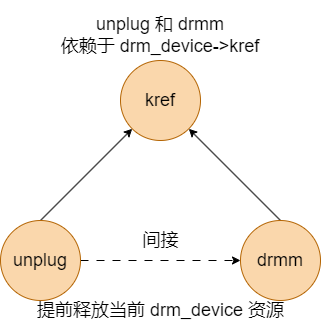

The diagram above was exported from draw.io. Its source (the exported page's mxGraphModel, read from the mxfile embedded in the PNG):
<mxGraphModel dx="964" dy="787" grid="1" gridSize="10" guides="1" tooltips="1" connect="1" arrows="1" fold="1" page="0" pageScale="1" pageWidth="850" pageHeight="1100" background="#ffffff" math="0" shadow="0">
  <root>
    <mxCell id="0" />
    <mxCell id="1" parent="0" />
    <mxCell id="2" value="&lt;font style=&quot;font-size: 18px;&quot; color=&quot;#000000&quot;&gt;kref&lt;/font&gt;" style="ellipse;whiteSpace=wrap;html=1;aspect=fixed;fillColor=#fad7ac;strokeColor=#b46504;" vertex="1" parent="1">
      <mxGeometry x="280" y="160" width="80" height="80" as="geometry" />
    </mxCell>
    <mxCell id="9" style="edgeStyle=none;html=1;exitX=0.5;exitY=0;exitDx=0;exitDy=0;entryX=0;entryY=1;entryDx=0;entryDy=0;strokeColor=#000000;fontSize=18;fontColor=#000000;" edge="1" parent="1" source="3" target="2">
      <mxGeometry relative="1" as="geometry" />
    </mxCell>
    <mxCell id="10" style="edgeStyle=none;html=1;exitX=1;exitY=0.5;exitDx=0;exitDy=0;strokeColor=#000000;fontSize=18;fontColor=#000000;dashed=1;dashPattern=8 8;" edge="1" parent="1" source="3" target="4">
      <mxGeometry relative="1" as="geometry" />
    </mxCell>
    <mxCell id="3" value="&lt;font style=&quot;font-size: 18px;&quot; color=&quot;#000000&quot;&gt;unplug&lt;/font&gt;" style="ellipse;whiteSpace=wrap;html=1;aspect=fixed;fillColor=#fad7ac;strokeColor=#b46504;" vertex="1" parent="1">
      <mxGeometry x="160" y="320" width="80" height="80" as="geometry" />
    </mxCell>
    <mxCell id="7" style="edgeStyle=none;html=1;exitX=0.5;exitY=0;exitDx=0;exitDy=0;entryX=1;entryY=1;entryDx=0;entryDy=0;fontSize=18;fontColor=#000000;strokeColor=#000000;" edge="1" parent="1" source="4" target="2">
      <mxGeometry relative="1" as="geometry" />
    </mxCell>
    <mxCell id="4" value="&lt;font style=&quot;font-size: 18px;&quot; color=&quot;#000000&quot;&gt;drmm&lt;/font&gt;" style="ellipse;whiteSpace=wrap;html=1;aspect=fixed;fillColor=#fad7ac;strokeColor=#b46504;" vertex="1" parent="1">
      <mxGeometry x="400" y="320" width="80" height="80" as="geometry" />
    </mxCell>
    <mxCell id="8" value="&lt;span style=&quot;&quot;&gt;unplug 和&amp;nbsp;&lt;/span&gt;drmm &lt;br&gt;依赖于 drm_device-&amp;gt;kref" style="text;html=1;strokeColor=none;fillColor=none;align=center;verticalAlign=middle;whiteSpace=wrap;rounded=0;fontSize=18;fontColor=#000000;" vertex="1" parent="1">
      <mxGeometry x="215" y="100" width="210" height="70" as="geometry" />
    </mxCell>
    <mxCell id="11" value="间接" style="text;html=1;align=center;verticalAlign=middle;resizable=0;points=[];autosize=1;strokeColor=none;fillColor=none;fontSize=18;fontColor=#000000;" vertex="1" parent="1">
      <mxGeometry x="290" y="320" width="60" height="40" as="geometry" />
    </mxCell>
    <mxCell id="14" value="&lt;font style=&quot;font-size: 18px;&quot;&gt;提前释放当前 drm_device 资源&lt;/font&gt;" style="text;html=1;align=center;verticalAlign=middle;resizable=0;points=[];autosize=1;strokeColor=none;fillColor=none;fontSize=18;fontColor=#000000;" vertex="1" parent="1">
      <mxGeometry x="185" y="390" width="270" height="40" as="geometry" />
    </mxCell>
  </root>
</mxGraphModel>